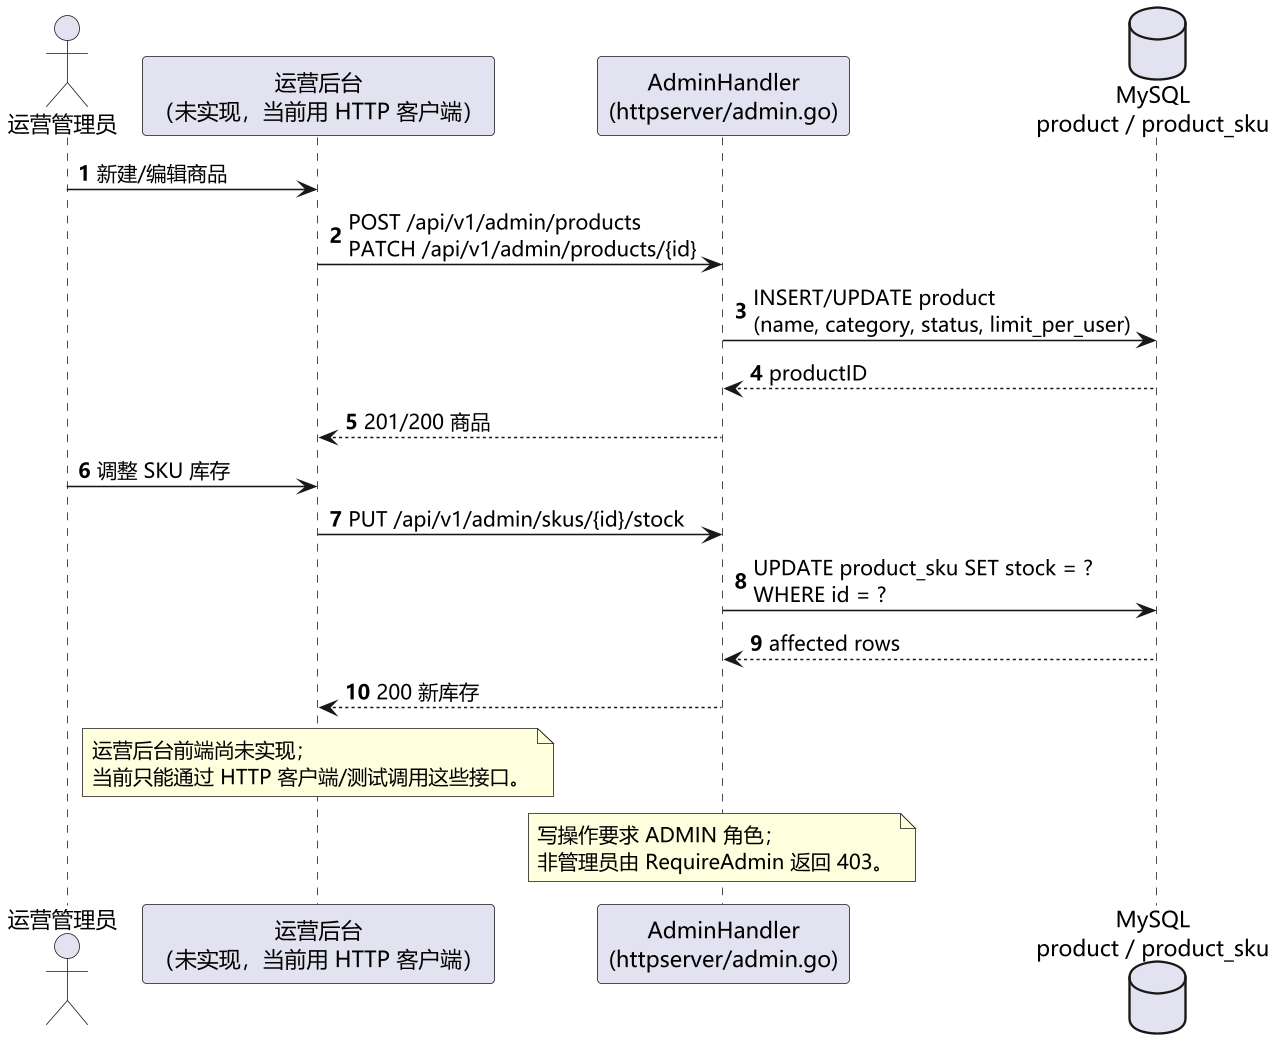

The diagram above was rendered by PlantUML. Its source (embedded in the PNG):
@startuml 图2-11 序列图：商品与 SKU 管理（UC-11 用例实现）
skinparam defaultFontName "Microsoft YaHei"
skinparam dpi 150
skinparam shadowing false
autonumber

actor "运营管理员" as A
participant "运营后台\n（未实现，当前用 HTTP 客户端）" as FE
participant "AdminHandler\n(httpserver/admin.go)" as H
database "MySQL\nproduct / product_sku" as DB

A -> FE : 新建/编辑商品
FE -> H : POST /api/v1/admin/products\nPATCH /api/v1/admin/products/{id}
H -> DB : INSERT/UPDATE product\n(name, category, status, limit_per_user)
DB --> H : productID
H --> FE : 201/200 商品

A -> FE : 调整 SKU 库存
FE -> H : PUT /api/v1/admin/skus/{id}/stock
H -> DB : UPDATE product_sku SET stock = ?\nWHERE id = ?
DB --> H : affected rows
H --> FE : 200 新库存

note over FE
  运营后台前端尚未实现；
  当前只能通过 HTTP 客户端/测试调用这些接口。
end note
note over H
  写操作要求 ADMIN 角色；
  非管理员由 RequireAdmin 返回 403。
end note
@enduml